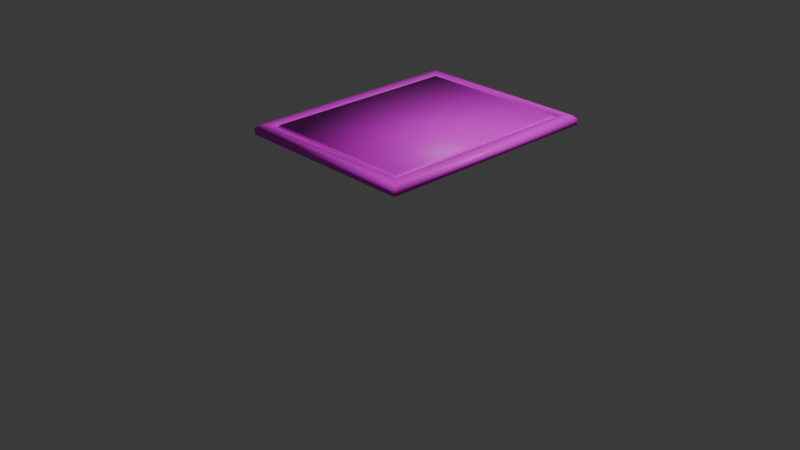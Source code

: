 # Source: chopping_block.blend  (saved by Blender 4.5.87; exported with 4.5.12 LTS)
import bpy
from mathutils import Matrix  # noqa: F401  (used for matrix-valued properties, if any)

bpy.ops.wm.read_factory_settings(use_empty=True)
scene = bpy.context.scene
scene.name = 'Scene'

# ---- collections
col_collection = bpy.data.collections.new('Collection'); scene.collection.children.link(col_collection)

# ---- images (referenced by path relative to the original .blend; pixels are not part of the script)
import os
ASSET_DIR = os.environ.get("B2B_ASSET_DIR", "")  # directory of the original .blend (textures are referenced by path, not embedded)
HERE = os.path.dirname(os.path.abspath(__file__))  # packed textures are extracted next to this script under _unpacked/

def load_image(name, relpath, width, height, colorspace="sRGB"):
    """Load a texture the original file referenced (path relative to the .blend, or extracted next to this script)."""
    p = next((c for c in (os.path.join(HERE, relpath), os.path.join(ASSET_DIR, relpath)) if relpath and os.path.exists(c)), "")
    if p:
        img = bpy.data.images.load(p, check_existing=True)
        img.name = name
    else:  # same state as the original file: an image datablock whose file is absent (Cycles renders it pink)
        img = bpy.data.images.new(name, width, height)
        img.source = "FILE"
        img.filepath = "//" + (relpath or name)
    img.colorspace_settings.name = colorspace
    return img
img_chopping_basecolour = load_image('chopping_BaseColour', 'oak_veneer_01_diff_4k.jpg', 1024, 1024, 'sRGB')

# ---- materials (node trees are filled in below, after node groups)
mat_woodboard = bpy.data.materials.new('woodBoard')
mat_woodboard.alpha_threshold = 0.0
mat_woodboard.roughness = 0.5
mat_woodboard.line_color = (0.0, 0.0, 0.0, 1.0)

# ---- material node trees
mat_woodboard.use_nodes = True; mat_woodboard.node_tree.nodes.clear()
_N = mat_woodboard.node_tree.nodes; _L = mat_woodboard.node_tree.links
n0 = _N.new('ShaderNodeOutputMaterial'); n0.name = 'Material Output'; n0.location = (200, 100)
n1 = _N.new('ShaderNodeBsdfPrincipled'); n1.name = 'Principled BSDF'; n1.location = (-218, 95)
n1.inputs[3].default_value = 1.45
n2 = _N.new('ShaderNodeTexImage'); n2.name = 'Image Texture'; n2.location = (-527, 75)
n2.image = img_chopping_basecolour
_L.new(n1.outputs[0], n0.inputs[0])
_L.new(n2.outputs[0], n1.inputs[0])
n0.is_active_output = True

# ---- world
world_world = bpy.data.worlds.new('World'); scene.world = world_world
world_world.use_nodes = True; world_world.node_tree.nodes.clear()
_N = world_world.node_tree.nodes; _L = world_world.node_tree.links
n0 = _N.new('ShaderNodeOutputWorld'); n0.name = 'World Output'; n0.location = (200, 100)
n1 = _N.new('ShaderNodeBackground'); n1.name = 'Background'; n1.location = (-200, 100)
n1.inputs[0].default_value = (0.05088, 0.05088, 0.05088, 1.0)
_L.new(n1.outputs[0], n0.inputs[0])
n0.is_active_output = True
world_world.color = (0.05088, 0.05088, 0.05088)
world_world.sun_shadow_jitter_overblur = 0.0

# ---- cameras
cam_camera = bpy.data.cameras.new('Camera')
cam_camera.clip_end = 100.0
cam_camera.ortho_scale = 7.314

# ---- lights
light_light = bpy.data.lights.new('Light', 'POINT')
light_light.energy = 1000.0
light_light.shadow_soft_size = 0.1

# ---- meshes
me_cube = bpy.data.meshes.new('Cube')
me_cube.from_pydata([(1.0, 1.5, 0.9), (1.0, -1.0, 0.9), (-1.0, 1.5, 0.9), (-1.0, -1.0, 0.9), (-0.8783, -0.8783, 0.9756), (1.0, 1.5, 0.9652), (-0.8266, -0.8266, 0.9756), (1.0, -1.0, 0.9652), (0.8266, -0.8266, 0.9756), (-1.0, 1.5, 0.9652), (0.8783, -0.8783, 0.9756), (-1.0, -1.0, 0.9652), (0.9652, -0.9652, 1.0), (-0.9652, -0.9652, 1.0), (0.9652, 1.465, 1.0), (-0.9652, 1.465, 1.0), (0.8783, 1.378, 1.0), (0.8266, 1.327, 1.0), (0.8783, -0.8783, 1.0), (0.8266, -0.8266, 1.0), (-0.8266, 1.327, 1.0), (-0.8783, 1.378, 1.0), (-0.8266, -0.8266, 1.0), (-0.8783, -0.8783, 1.0), (0.8783, 1.378, 0.9756), (0.8266, 1.327, 0.9756), (-0.8266, 1.327, 0.9756), (-0.8783, 1.378, 0.9756)], [], [(2, 0, 1, 3), (12, 13, 11, 7), (14, 12, 7, 5), (13, 15, 9, 11), (15, 14, 5, 9), (2, 9, 5, 0), (0, 5, 7, 1), (6, 26, 27, 4), (1, 7, 11, 3), (3, 11, 9, 2), (22, 20, 26, 6), (26, 25, 24, 27), (25, 8, 10, 24), (8, 6, 4, 10), (21, 23, 4, 27), (16, 21, 27, 24), (18, 16, 24, 10), (20, 17, 25, 26), (16, 18, 12, 14), (17, 20, 22, 19), (21, 16, 14, 15), (18, 23, 13, 12), (23, 21, 15, 13), (17, 19, 8, 25), (23, 18, 10, 4), (19, 22, 6, 8)])
me_cube.polygons.foreach_set('use_smooth', [True] * 26)
_uv = me_cube.uv_layers.new(name='UVMap')
_uv.uv.foreach_set('vector', [0.125, 0.5, 0.375, 0.5, 0.375, 0.75, 0.125, 0.75, 0.6293, 0.7465, 0.8707, 0.7465, 0.875, 0.75, 0.5545, 0.75, 0.6293, 0.5035, 0.6293, 0.7465, 0.5545, 0.75, 0.5545, 0.5, 0.8707, 0.7465, 0.8707, 0.5035, 0.875, 0.5, 0.875, 0.75, 0.8707, 0.5035, 0.6293, 0.5035, 0.5545, 0.5, 0.875, 0.5, 0.375, 0.25, 0.538, 0.25, 0.5545, 0.5, 0.375, 0.5, 0.375, 0.5, 0.5545, 0.5, 0.5545, 0.75, 0.375, 0.75, 0.8533, 0.7327, 0.8533, 0.5173, 0.8598, 0.5122, 0.8598, 0.7378, 0.375, 0.75, 0.5545, 0.75, 0.538, 1.0, 0.375, 1.0, 0.375, 0.0, 0.538, 0.0, 0.538, 0.25, 0.375, 0.25, 0.8533, 0.7327, 0.8533, 0.5173, 0.8533, 0.5173, 0.8533, 0.7327, 0.8533, 0.5173, 0.6467, 0.5173, 0.6402, 0.5122, 0.8598, 0.5122, 0.6467, 0.5173, 0.6467, 0.7327, 0.6402, 0.7378, 0.6402, 0.5122, 0.6467, 0.7327, 0.8533, 0.7327, 0.8598, 0.7378, 0.6402, 0.7378, 0.8598, 0.5122, 0.8598, 0.7378, 0.8598, 0.7378, 0.8598, 0.5122, 0.6402, 0.5122, 0.8598, 0.5122, 0.8598, 0.5122, 0.6402, 0.5122, 0.6402, 0.7378, 0.6402, 0.5122, 0.6402, 0.5122, 0.6402, 0.7378, 0.8533, 0.5173, 0.6467, 0.5173, 0.6467, 0.5173, 0.8533, 0.5173, 0.6402, 0.5122, 0.6402, 0.7378, 0.6293, 0.7465, 0.6293, 0.5035, 0.6467, 0.5173, 0.8533, 0.5173, 0.8533, 0.7327, 0.6467, 0.7327, 0.8598, 0.5122, 0.6402, 0.5122, 0.6293, 0.5035, 0.8707, 0.5035, 0.6402, 0.7378, 0.8598, 0.7378, 0.8707, 0.7465, 0.6293, 0.7465, 0.8598, 0.7378, 0.8598, 0.5122, 0.8707, 0.5035, 0.8707, 0.7465, 0.6467, 0.5173, 0.6467, 0.7327, 0.6467, 0.7327, 0.6467, 0.5173, 0.8598, 0.7378, 0.6402, 0.7378, 0.6402, 0.7378, 0.8598, 0.7378, 0.6467, 0.7327, 0.8533, 0.7327, 0.8533, 0.7327, 0.6467, 0.7327])
me_cube.materials.append(mat_woodboard)
me_cube.use_mirror_vertex_groups = False
me_cube.update()

# ---- objects
ob_cube = bpy.data.objects.new('Cube', me_cube)
ob_light = bpy.data.objects.new('Light', light_light)
ob_camera = bpy.data.objects.new('Camera', cam_camera)

# ---- transforms, parenting, visibility, modifiers, constraints
ob_cube.location = (0.0, 0.0, 0.0)
ob_cube.lock_rotations_4d = False
ob_cube.empty_display_type = 'ARROWS'
ob_cube.lineart.crease_threshold = 0.0
ob_light.location = (4.076, 1.005, 5.904)
ob_light.rotation_euler = (0.6503, 0.05522, 1.866)
ob_light.lock_rotations_4d = False
ob_light.empty_display_type = 'ARROWS'
ob_light.color = (0.0, 0.0, 0.0, 0.0)
ob_light.lineart.crease_threshold = 0.0
ob_camera.location = (7.359, -6.926, 4.958)
ob_camera.rotation_euler = (1.109, 0.0, 0.8149)
ob_camera.lock_rotations_4d = False
ob_camera.empty_display_type = 'ARROWS'
ob_camera.color = (0.0, 0.0, 0.0, 0.0)
ob_camera.display_type = 'WIRE'
ob_camera.lineart.crease_threshold = 0.0

# ---- collection membership
col_collection.objects.link(ob_cube)
col_collection.objects.link(ob_light)
col_collection.objects.link(ob_camera)

# ---- scene / render settings (as saved in the file)
scene.camera = ob_camera
scene.frame_start = 1; scene.frame_end = 250; scene.frame_set(1)
scene.render.engine = 'BLENDER_EEVEE_NEXT'
bpy.context.view_layer.update()
